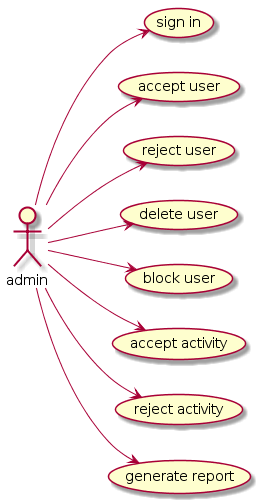

The diagram above was rendered by PlantUML. Its source (embedded in the PNG):
@startuml
left to right direction

:admin: --> (sign in)
:admin: --> (accept user)
:admin: --> (reject user)
:admin: --> (delete user)
:admin: --> (block user)
:admin: --> (accept activity)
:admin: --> (reject activity)
:admin: --> (generate report)
@enduml